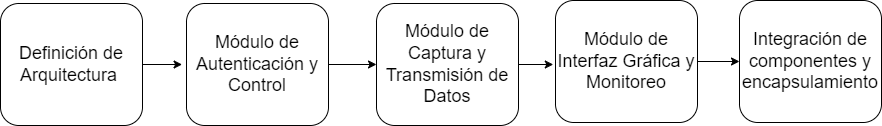

The diagram above was exported from draw.io. Its source (the exported page's mxGraphModel, read from the mxfile embedded in the PNG):
<mxGraphModel dx="1050" dy="557" grid="0" gridSize="10" guides="1" tooltips="1" connect="1" arrows="1" fold="1" page="1" pageScale="1" pageWidth="827" pageHeight="1169" math="0" shadow="0">
  <root>
    <mxCell id="0" />
    <mxCell id="1" parent="0" />
    <mxCell id="uQDyN94l8EI0AwUZITkr-11" style="edgeStyle=orthogonalEdgeStyle;rounded=0;orthogonalLoop=1;jettySize=auto;html=1;exitX=1;exitY=0.5;exitDx=0;exitDy=0;" edge="1" parent="1" source="v9fnl0WQc4zvzUVvi5Fd-1">
      <mxGeometry relative="1" as="geometry">
        <mxPoint x="183.5999755859375" y="277" as="targetPoint" />
      </mxGeometry>
    </mxCell>
    <mxCell id="v9fnl0WQc4zvzUVvi5Fd-1" value="&lt;font style=&quot;font-size: 18px;&quot;&gt;Definición de Arquitectura&amp;nbsp;&lt;/font&gt;" style="rounded=1;whiteSpace=wrap;html=1;" parent="1" vertex="1">
      <mxGeometry x="2" y="216" width="142" height="122" as="geometry" />
    </mxCell>
    <mxCell id="uQDyN94l8EI0AwUZITkr-12" style="edgeStyle=orthogonalEdgeStyle;rounded=0;orthogonalLoop=1;jettySize=auto;html=1;exitX=1;exitY=0.5;exitDx=0;exitDy=0;entryX=0;entryY=0.5;entryDx=0;entryDy=0;" edge="1" parent="1" source="uQDyN94l8EI0AwUZITkr-7" target="uQDyN94l8EI0AwUZITkr-8">
      <mxGeometry relative="1" as="geometry" />
    </mxCell>
    <mxCell id="uQDyN94l8EI0AwUZITkr-7" value="&lt;font style=&quot;font-size: 18px;&quot;&gt;Módulo de Autenticación y Control&lt;/font&gt;" style="rounded=1;whiteSpace=wrap;html=1;" vertex="1" parent="1">
      <mxGeometry x="188" y="216" width="142" height="122" as="geometry" />
    </mxCell>
    <mxCell id="uQDyN94l8EI0AwUZITkr-17" style="edgeStyle=orthogonalEdgeStyle;rounded=0;orthogonalLoop=1;jettySize=auto;html=1;exitX=1;exitY=0.5;exitDx=0;exitDy=0;" edge="1" parent="1" source="uQDyN94l8EI0AwUZITkr-8">
      <mxGeometry relative="1" as="geometry">
        <mxPoint x="554.7999877929688" y="277" as="targetPoint" />
      </mxGeometry>
    </mxCell>
    <mxCell id="uQDyN94l8EI0AwUZITkr-8" value="&lt;font style=&quot;font-size: 18px;&quot;&gt;Módulo de Captura y Transmisión de Datos&lt;/font&gt;" style="rounded=1;whiteSpace=wrap;html=1;" vertex="1" parent="1">
      <mxGeometry x="378" y="216" width="142" height="122" as="geometry" />
    </mxCell>
    <mxCell id="uQDyN94l8EI0AwUZITkr-14" style="edgeStyle=orthogonalEdgeStyle;rounded=0;orthogonalLoop=1;jettySize=auto;html=1;exitX=1;exitY=0.5;exitDx=0;exitDy=0;entryX=0;entryY=0.5;entryDx=0;entryDy=0;" edge="1" parent="1" source="uQDyN94l8EI0AwUZITkr-9" target="uQDyN94l8EI0AwUZITkr-10">
      <mxGeometry relative="1" as="geometry" />
    </mxCell>
    <mxCell id="uQDyN94l8EI0AwUZITkr-9" value="&lt;font style=&quot;font-size: 18px;&quot;&gt;Módulo de Interfaz Gráfica y Monitoreo&lt;/font&gt;" style="rounded=1;whiteSpace=wrap;html=1;" vertex="1" parent="1">
      <mxGeometry x="557" y="213" width="142" height="122" as="geometry" />
    </mxCell>
    <mxCell id="uQDyN94l8EI0AwUZITkr-10" value="&lt;font style=&quot;font-size: 18px;&quot;&gt;Integración de componentes y encapsulamiento&lt;/font&gt;" style="rounded=1;whiteSpace=wrap;html=1;" vertex="1" parent="1">
      <mxGeometry x="741" y="213" width="142" height="122" as="geometry" />
    </mxCell>
  </root>
</mxGraphModel>